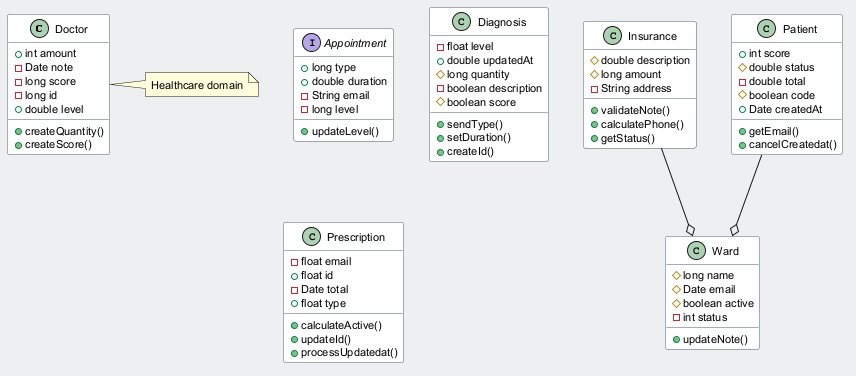

The diagram above was rendered by PlantUML. Its source (embedded in the PNG):
@startuml
skinparam backgroundColor #ECEFF1
skinparam classBackgroundColor #FFFFFF
skinparam classBorderColor #455A64
skinparam defaultFontSize 11
class Doctor {
  +int amount
  -Date note
  -long score
  -long id
  +double level
  +createQuantity()
  +createScore()
}
interface Appointment {
  +long type
  +double duration
  -String email
  -long level
  +updateLevel()
}
class Insurance {
  #double description
  #long amount
  -String address
  +validateNote()
  +calculatePhone()
  +getStatus()
}
class Ward {
  #long name
  #Date email
  #boolean active
  -int status
  +updateNote()
}
class Diagnosis {
  -float level
  +double updatedAt
  #long quantity
  -boolean description
  #boolean score
  +sendType()
  +setDuration()
  +createId()
}
class Patient {
  +int score
  #double status
  -double total
  #boolean code
  +Date createdAt
  +getEmail()
  +cancelCreatedat()
}
class Prescription {
  -float email
  +float id
  -Date total
  +float type
  +calculateActive()
  +updateId()
  +processUpdatedat()
}
Insurance --o Ward
Patient --o Ward
note right of Doctor : Healthcare domain
@enduml